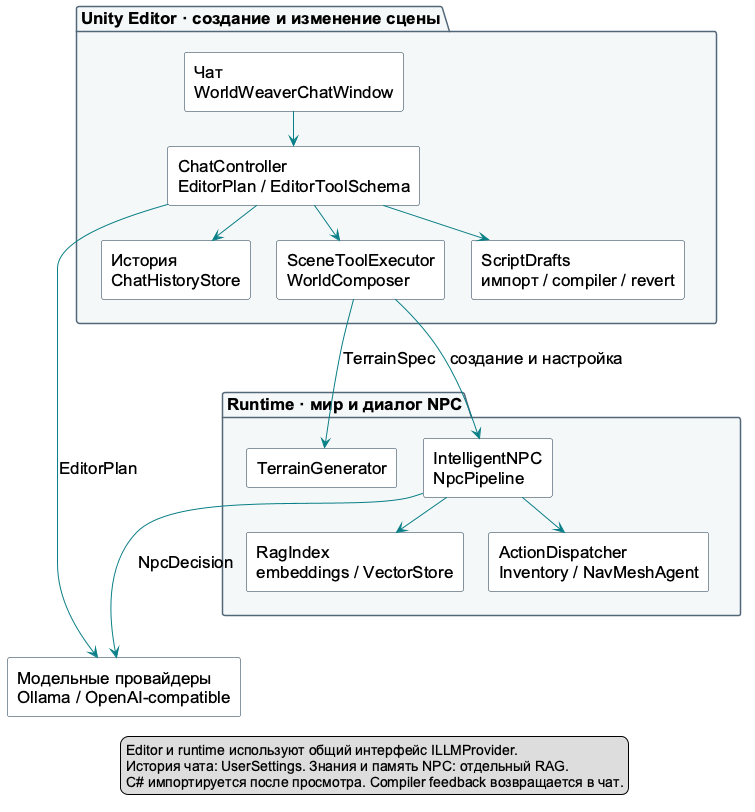

The diagram above was rendered by PlantUML. Its source (embedded in the PNG):
@startuml
skinparam defaultFontName Arial
skinparam defaultFontSize 17
skinparam shadowing false
skinparam componentStyle rectangle
skinparam nodesep 26
skinparam ranksep 34
skinparam ArrowColor #087F86
skinparam componentBorderColor #142F46
skinparam componentBackgroundColor #FFFFFF
skinparam packageBorderColor #52677A
skinparam packageBackgroundColor #F5F8F8
top to bottom direction

package "Unity Editor · создание и изменение сцены" as Editor {
  [Чат\nWorldWeaverChatWindow] as Chat
  [ChatController\nEditorPlan / EditorToolSchema] as Controller
  [История\nChatHistoryStore] as History
  [SceneToolExecutor\nWorldComposer] as Executor
  [ScriptDrafts\nимпорт / compiler / revert] as Scripts
  Chat -down-> Controller
  Controller -down-> History
  Controller -down-> Executor
  Controller -down-> Scripts
  History -[hidden]right-> Executor
  Executor -[hidden]right-> Scripts
}

[Модельные провайдеры\nOllama / OpenAI-compatible] as Providers

package "Runtime · мир и диалог NPC" as Runtime {
  [IntelligentNPC\nNpcPipeline] as Dialogue
  [RagIndex\nembeddings / VectorStore] as RAG
  [ActionDispatcher\nInventory / NavMeshAgent] as Actions
  [TerrainGenerator] as Terrain
  Dialogue -down-> RAG
  Dialogue -down-> Actions
  Terrain -[hidden]right-> Dialogue
  RAG -[hidden]right-> Actions
}

Controller --> Providers : EditorPlan
Executor -down-> Dialogue : создание и настройка
Executor --> Terrain : TerrainSpec
Dialogue --> Providers : NpcDecision
Editor -[hidden]down-> Runtime
Actions -[hidden]down-> Providers

legend bottom
  Editor и runtime используют общий интерфейс ILLMProvider.
  История чата: UserSettings. Знания и память NPC: отдельный RAG.
  C# импортируется после просмотра. Compiler feedback возвращается в чат.
endlegend
@enduml